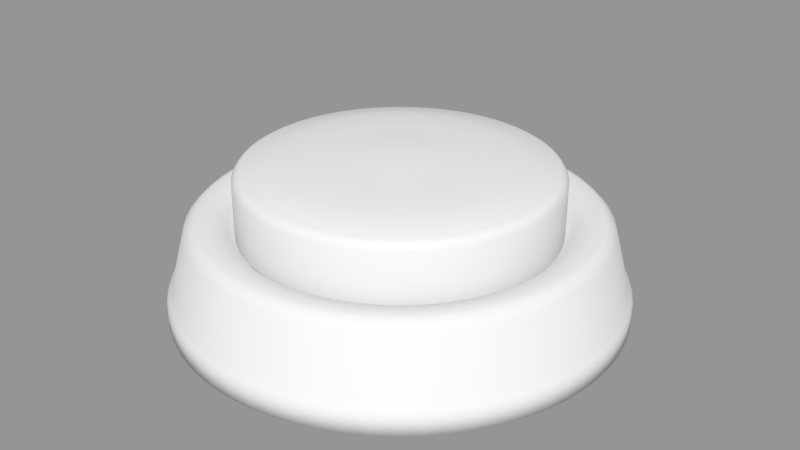 # Source: button.blend  (saved by Blender 2.78.0; exported with 4.5.12 LTS)
import bpy
from mathutils import Matrix  # noqa: F401  (used for matrix-valued properties, if any)

bpy.ops.wm.read_factory_settings(use_empty=True)
scene = bpy.context.scene
scene.name = 'Scene'

# ---- collections
col_collection_1 = bpy.data.collections.new('Collection 1'); scene.collection.children.link(col_collection_1)
col_collection_2 = bpy.data.collections.new('Collection 2'); scene.collection.children.link(col_collection_2)

# ---- meshes
me_cylinder_001 = bpy.data.meshes.new('Cylinder.001')
me_cylinder_001.from_pydata([(0.0, 0.0, -0.05), (-0.03151, 0.1584, 0.02977), (0.0, 0.235, -0.05), (-0.03352, 0.1685, 0.04131), (0.02303, 0.2339, -0.05), (-0.04988, 0.1644, 0.04131), (0.04585, 0.2305, -0.05), (-0.06575, 0.1587, 0.04131), (0.06822, 0.2249, -0.05), (-0.08099, 0.1515, 0.04131), (0.08993, 0.2171, -0.05), (-0.09546, 0.1429, 0.04131), (0.1108, 0.2073, -0.05), (-0.109, 0.1328, 0.04131), (0.1306, 0.1954, -0.05), (-0.1215, 0.1215, 0.04131), (0.1491, 0.1817, -0.05), (-0.1328, 0.109, 0.04131), (0.1662, 0.1662, -0.05), (-0.1429, 0.09545, 0.04131), (0.1817, 0.1491, -0.05), (-0.1515, 0.08099, 0.04131), (0.1954, 0.1306, -0.05), (-0.1587, 0.06575, 0.04131), (0.2073, 0.1108, -0.05), (-0.1644, 0.04988, 0.04131), (0.2171, 0.08993, -0.05), (-0.1685, 0.03352, 0.04131), (0.2249, 0.06822, -0.05), (-0.171, 0.01684, 0.04131), (0.2305, 0.04585, -0.05), (-0.1718, -6.726e-08, 0.04131), (0.2339, 0.02303, -0.05), (-0.171, -0.01684, 0.04131), (0.235, -3.829e-08, -0.05), (-0.1685, -0.03352, 0.04131), (0.2339, -0.02303, -0.05), (-0.1644, -0.04988, 0.04131), (0.2305, -0.04585, -0.05), (-0.1587, -0.06575, 0.04131), (0.2249, -0.06822, -0.05), (-0.1515, -0.08099, 0.04131), (0.2171, -0.08993, -0.05), (-0.1429, -0.09546, 0.04131), (0.2073, -0.1108, -0.05), (-0.1328, -0.109, 0.04131), (0.1954, -0.1306, -0.05), (-0.1215, -0.1215, 0.04131), (0.1817, -0.1491, -0.05), (-0.109, -0.1328, 0.04131), (0.1662, -0.1662, -0.05), (-0.09546, -0.1429, 0.04131), (0.1491, -0.1817, -0.05), (-0.08099, -0.1515, 0.04131), (0.1306, -0.1954, -0.05), (-0.06575, -0.1587, 0.04131), (0.1108, -0.2073, -0.05), (-0.04988, -0.1644, 0.04131), (0.08993, -0.2171, -0.05), (-0.03352, -0.1685, 0.04131), (0.06822, -0.2249, -0.05), (-0.01684, -0.171, 0.04131), (0.04585, -0.2305, -0.05), (-1.061e-07, -0.1718, 0.04131), (0.02303, -0.2339, -0.05), (0.01684, -0.171, 0.04131), (-1.886e-07, -0.235, -0.05), (0.03352, -0.1685, 0.04131), (-0.02303, -0.2339, -0.05), (0.04988, -0.1644, 0.04131), (-0.04585, -0.2305, -0.05), (0.06575, -0.1587, 0.04131), (-0.06822, -0.2249, -0.05), (0.08099, -0.1515, 0.04131), (-0.08993, -0.2171, -0.05), (0.09546, -0.1429, 0.04131), (-0.1108, -0.2073, -0.05), (0.109, -0.1328, 0.04131), (-0.1306, -0.1954, -0.05), (0.1215, -0.1215, 0.04131), (-0.1491, -0.1817, -0.05), (0.1328, -0.109, 0.04131), (-0.1662, -0.1662, -0.05), (0.1429, -0.09546, 0.04131), (-0.1817, -0.1491, -0.05), (0.1515, -0.08099, 0.04131), (-0.1954, -0.1306, -0.05), (0.1587, -0.06575, 0.04131), (-0.2073, -0.1108, -0.05), (0.1644, -0.04988, 0.04131), (-0.2171, -0.08993, -0.05), (0.1685, -0.03352, 0.04131), (-0.2249, -0.06822, -0.05), (0.171, -0.01684, 0.04131), (-0.2305, -0.04585, -0.05), (0.1718, -1.537e-08, 0.04131), (-0.2339, -0.02303, -0.05), (0.171, 0.01684, 0.04131), (-0.235, -1.093e-07, -0.05), (0.1685, 0.03352, 0.04131), (-0.2339, 0.02303, -0.05), (0.1644, 0.04988, 0.04131), (-0.2305, 0.04585, -0.05), (0.1587, 0.06575, 0.04131), (-0.2249, 0.06822, -0.05), (0.1515, 0.08099, 0.04131), (-0.2171, 0.08993, -0.05), (0.1429, 0.09546, 0.04131), (-0.2073, 0.1108, -0.05), (0.1328, 0.109, 0.04131), (-0.1954, 0.1306, -0.05), (0.1215, 0.1215, 0.04131), (-0.1817, 0.1491, -0.05), (0.109, 0.1328, 0.04131), (-0.1662, 0.1662, -0.05), (0.09546, 0.1429, 0.04131), (-0.1491, 0.1817, -0.05), (0.08099, 0.1515, 0.04131), (-0.1306, 0.1954, -0.05), (0.06575, 0.1587, 0.04131), (-0.1108, 0.2073, -0.05), (0.04988, 0.1644, 0.04131), (-0.08993, 0.2171, -0.05), (0.03352, 0.1685, 0.04131), (-0.06822, 0.2249, -0.05), (-0.01684, 0.171, 0.04131), (-0.04585, 0.2305, -0.05), (0.01684, 0.171, 0.04131), (-0.02303, 0.2339, -0.05), (3.186e-08, 0.1718, 0.04131), (-1.407e-08, 0.2132, 0.03952), (-1.538e-08, 0.1989, 0.05), (0.01949, 0.1979, 0.05), (0.0209, 0.2122, 0.03952), (0.0388, 0.1951, 0.05), (0.0416, 0.2091, 0.03952), (0.05773, 0.1903, 0.05), (0.0619, 0.204, 0.03952), (0.07611, 0.1837, 0.05), (0.0816, 0.197, 0.03952), (0.09375, 0.1754, 0.05), (0.1005, 0.188, 0.03952), (0.1105, 0.1654, 0.05), (0.1185, 0.1773, 0.03952), (0.1262, 0.1537, 0.05), (0.1353, 0.1648, 0.03952), (0.1406, 0.1406, 0.05), (0.1508, 0.1508, 0.03952), (0.1537, 0.1262, 0.05), (0.1648, 0.1353, 0.03952), (0.1654, 0.1105, 0.05), (0.1773, 0.1185, 0.03952), (0.1754, 0.09375, 0.05), (0.188, 0.1005, 0.03952), (0.1837, 0.07611, 0.05), (0.197, 0.0816, 0.03952), (0.1903, 0.05773, 0.05), (0.204, 0.0619, 0.03952), (0.1951, 0.0388, 0.05), (0.2091, 0.0416, 0.03952), (0.1979, 0.01949, 0.05), (0.2122, 0.0209, 0.03952), (0.1989, -3.944e-08, 0.05), (0.2132, -4.118e-08, 0.03952), (0.1979, -0.01949, 0.05), (0.2122, -0.0209, 0.03952), (0.1951, -0.0388, 0.05), (0.2091, -0.0416, 0.03952), (0.1903, -0.05773, 0.05), (0.204, -0.0619, 0.03952), (0.1837, -0.07611, 0.05), (0.197, -0.0816, 0.03952), (0.1754, -0.09375, 0.05), (0.188, -0.1005, 0.03952), (0.1654, -0.1105, 0.05), (0.1773, -0.1185, 0.03952), (0.1537, -0.1262, 0.05), (0.1648, -0.1353, 0.03952), (0.1406, -0.1406, 0.05), (0.1508, -0.1508, 0.03952), (0.1262, -0.1537, 0.05), (0.1353, -0.1648, 0.03952), (0.1105, -0.1654, 0.05), (0.1185, -0.1773, 0.03952), (0.09375, -0.1754, 0.05), (0.1005, -0.188, 0.03952), (0.07611, -0.1837, 0.05), (0.0816, -0.197, 0.03952), (0.05773, -0.1903, 0.05), (0.0619, -0.204, 0.03952), (0.0388, -0.1951, 0.05), (0.0416, -0.2091, 0.03952), (0.01949, -0.1979, 0.05), (0.0209, -0.2122, 0.03952), (-1.75e-07, -0.1989, 0.05), (-1.852e-07, -0.2132, 0.03952), (-0.01949, -0.1979, 0.05), (-0.0209, -0.2122, 0.03952), (-0.0388, -0.1951, 0.05), (-0.0416, -0.2091, 0.03952), (-0.05773, -0.1903, 0.05), (-0.0619, -0.204, 0.03952), (-0.07611, -0.1837, 0.05), (-0.0816, -0.197, 0.03952), (-0.09375, -0.1754, 0.05), (-0.1005, -0.188, 0.03952), (-0.1105, -0.1654, 0.05), (-0.1185, -0.1773, 0.03952), (-0.1262, -0.1537, 0.05), (-0.1353, -0.1648, 0.03952), (-0.1406, -0.1406, 0.05), (-0.1508, -0.1508, 0.03952), (-0.1537, -0.1262, 0.05), (-0.1648, -0.1353, 0.03952), (-0.1654, -0.1105, 0.05), (-0.1773, -0.1185, 0.03952), (-0.1754, -0.09375, 0.05), (-0.188, -0.1005, 0.03952), (-0.1837, -0.07611, 0.05), (-0.197, -0.0816, 0.03952), (-0.1903, -0.05773, 0.05), (-0.204, -0.0619, 0.03952), (-0.1951, -0.0388, 0.05), (-0.2091, -0.0416, 0.03952), (-0.1979, -0.01949, 0.05), (-0.2122, -0.0209, 0.03952), (-0.1989, -9.95e-08, 0.05), (-0.2132, -1.056e-07, 0.03952), (-0.1979, 0.01949, 0.05), (-0.2122, 0.0209, 0.03952), (-0.1951, 0.0388, 0.05), (-0.2091, 0.0416, 0.03952), (-0.1903, 0.05773, 0.05), (-0.204, 0.0619, 0.03952), (-0.1837, 0.07611, 0.05), (-0.197, 0.0816, 0.03952), (-0.1754, 0.09375, 0.05), (-0.188, 0.1005, 0.03952), (-0.1654, 0.1105, 0.05), (-0.1773, 0.1185, 0.03952), (-0.1537, 0.1262, 0.05), (-0.1648, 0.1353, 0.03952), (-0.1406, 0.1406, 0.05), (-0.1508, 0.1508, 0.03952), (-0.1262, 0.1537, 0.05), (-0.1353, 0.1648, 0.03952), (-0.1105, 0.1654, 0.05), (-0.1185, 0.1773, 0.03952), (-0.09375, 0.1754, 0.05), (-0.1005, 0.188, 0.03952), (-0.07611, 0.1837, 0.05), (-0.0816, 0.197, 0.03952), (-0.05773, 0.1903, 0.05), (-0.0619, 0.204, 0.03952), (-0.0388, 0.1951, 0.05), (-0.0416, 0.2091, 0.03952), (-0.01949, 0.1979, 0.05), (-0.0209, 0.2122, 0.03952), (-0.04689, 0.1546, 0.02977), (-0.06181, 0.1492, 0.02977), (-0.07614, 0.1424, 0.02977), (-0.08974, 0.1343, 0.02977), (-0.1025, 0.1249, 0.02977), (-0.1142, 0.1142, 0.02977), (-0.1249, 0.1025, 0.02977), (-0.1343, 0.08973, 0.02977), (-0.1424, 0.07614, 0.02977), (-0.1492, 0.06181, 0.02977), (-0.1546, 0.04689, 0.02977), (-0.1584, 0.03151, 0.02977), (-0.1607, 0.01583, 0.02977), (-0.1615, -6.536e-08, 0.02977), (-0.1607, -0.01583, 0.02977), (-0.1584, -0.03151, 0.02977), (-0.1546, -0.04689, 0.02977), (-0.1492, -0.06181, 0.02977), (-0.1424, -0.07614, 0.02977), (-0.1343, -0.08973, 0.02977), (-0.1249, -0.1025, 0.02977), (-0.1142, -0.1142, 0.02977), (-0.1025, -0.1249, 0.02977), (-0.08973, -0.1343, 0.02977), (-0.07614, -0.1424, 0.02977), (-0.06181, -0.1492, 0.02977), (-0.04689, -0.1546, 0.02977), (-0.03151, -0.1584, 0.02977), (-0.01583, -0.1607, 0.02977), (-1.04e-07, -0.1615, 0.02977), (0.01583, -0.1607, 0.02977), (0.03151, -0.1584, 0.02977), (0.04689, -0.1546, 0.02977), (0.06181, -0.1492, 0.02977), (0.07614, -0.1424, 0.02977), (0.08973, -0.1343, 0.02977), (0.1025, -0.1249, 0.02977), (0.1142, -0.1142, 0.02977), (0.1249, -0.1025, 0.02977), (0.1343, -0.08973, 0.02977), (0.1424, -0.07614, 0.02977), (0.1492, -0.06181, 0.02977), (0.1546, -0.04689, 0.02977), (0.1584, -0.03151, 0.02977), (0.1607, -0.01583, 0.02977), (0.1615, -1.659e-08, 0.02977), (0.1607, 0.01583, 0.02977), (0.1584, 0.03151, 0.02977), (0.1546, 0.04689, 0.02977), (0.1492, 0.06181, 0.02977), (0.1424, 0.07614, 0.02977), (0.1343, 0.08973, 0.02977), (0.1249, 0.1025, 0.02977), (0.1142, 0.1142, 0.02977), (0.1025, 0.1249, 0.02977), (0.08973, 0.1343, 0.02977), (0.07614, 0.1424, 0.02977), (0.06181, 0.1492, 0.02977), (0.04689, 0.1546, 0.02977), (0.03151, 0.1584, 0.02977), (-0.01583, 0.1607, 0.02977), (0.01583, 0.1607, 0.02977), (2.562e-08, 0.1615, 0.02977), (0.02027, 0.2058, 0.04597), (-1.335e-08, 0.2068, 0.04597), (0.04035, 0.2028, 0.04597), (0.06004, 0.1979, 0.04597), (0.07915, 0.1911, 0.04597), (0.09749, 0.1824, 0.04597), (0.1149, 0.172, 0.04597), (0.1312, 0.1599, 0.04597), (0.1462, 0.1462, 0.04597), (0.1599, 0.1312, 0.04597), (0.172, 0.1149, 0.04597), (0.1824, 0.09749, 0.04597), (0.1911, 0.07915, 0.04597), (0.1979, 0.06004, 0.04597), (0.2028, 0.04035, 0.04597), (0.2058, 0.02027, 0.04597), (0.2068, -3.997e-08, 0.04597), (0.2058, -0.02027, 0.04597), (0.2028, -0.04035, 0.04597), (0.1979, -0.06004, 0.04597), (0.1911, -0.07915, 0.04597), (0.1824, -0.0975, 0.04597), (0.172, -0.1149, 0.04597), (0.1599, -0.1312, 0.04597), (0.1462, -0.1462, 0.04597), (0.1312, -0.1599, 0.04597), (0.1149, -0.172, 0.04597), (0.09749, -0.1824, 0.04597), (0.07915, -0.1911, 0.04597), (0.06004, -0.1979, 0.04597), (0.04035, -0.2028, 0.04597), (0.02027, -0.2058, 0.04597), (-1.794e-07, -0.2068, 0.04597), (-0.02027, -0.2058, 0.04597), (-0.04035, -0.2028, 0.04597), (-0.06004, -0.1979, 0.04597), (-0.07915, -0.1911, 0.04597), (-0.0975, -0.1824, 0.04597), (-0.1149, -0.172, 0.04597), (-0.1312, -0.1599, 0.04597), (-0.1462, -0.1462, 0.04597), (-0.1599, -0.1312, 0.04597), (-0.172, -0.1149, 0.04597), (-0.1824, -0.09749, 0.04597), (-0.1911, -0.07915, 0.04597), (-0.1979, -0.06004, 0.04597), (-0.2028, -0.04035, 0.04597), (-0.2058, -0.02027, 0.04597), (-0.2068, -1.024e-07, 0.04597), (-0.2058, 0.02027, 0.04597), (-0.2028, 0.04035, 0.04597), (-0.1979, 0.06004, 0.04597), (-0.1911, 0.07915, 0.04597), (-0.1824, 0.09749, 0.04597), (-0.172, 0.1149, 0.04597), (-0.1599, 0.1312, 0.04597), (-0.1462, 0.1462, 0.04597), (-0.1312, 0.1599, 0.04597), (-0.1149, 0.172, 0.04597), (-0.0975, 0.1824, 0.04597), (-0.07915, 0.1911, 0.04597), (-0.06004, 0.1979, 0.04597), (-0.04035, 0.2028, 0.04597), (-0.02027, 0.2058, 0.04597), (-3.627e-09, 0.229, -0.02083), (0.02244, 0.2279, -0.02083), (-0.02244, 0.2279, -0.02083), (0.04467, 0.2246, -0.02083), (0.06647, 0.2191, -0.02083), (0.08763, 0.2116, -0.02083), (0.1079, 0.2019, -0.02083), (0.1272, 0.1904, -0.02083), (0.1453, 0.177, -0.02083), (0.1619, 0.1619, -0.02083), (0.177, 0.1453, -0.02083), (0.1904, 0.1272, -0.02083), (0.2019, 0.1079, -0.02083), (0.2116, 0.08763, -0.02083), (0.2191, 0.06647, -0.02083), (0.2246, 0.04467, -0.02083), (0.2279, 0.02244, -0.02083), (0.229, -3.885e-08, -0.02083), (0.2279, -0.02244, -0.02083), (0.2246, -0.04467, -0.02083), (0.2191, -0.06647, -0.02083), (0.2116, -0.08763, -0.02083), (0.2019, -0.1079, -0.02083), (0.1904, -0.1272, -0.02083), (0.177, -0.1453, -0.02083), (0.1619, -0.1619, -0.02083), (0.1453, -0.177, -0.02083), (0.1272, -0.1904, -0.02083), (0.1079, -0.2019, -0.02083), (0.08763, -0.2116, -0.02083), (0.06647, -0.2191, -0.02083), (0.04467, -0.2246, -0.02083), (0.02244, -0.2279, -0.02083), (-1.874e-07, -0.229, -0.02083), (-0.02244, -0.2279, -0.02083), (-0.04467, -0.2246, -0.02083), (-0.06647, -0.2191, -0.02083), (-0.08763, -0.2116, -0.02083), (-0.1079, -0.2019, -0.02083), (-0.1272, -0.1904, -0.02083), (-0.1453, -0.177, -0.02083), (-0.1619, -0.1619, -0.02083), (-0.177, -0.1453, -0.02083), (-0.1904, -0.1272, -0.02083), (-0.2019, -0.1079, -0.02083), (-0.2116, -0.08763, -0.02083), (-0.2191, -0.06647, -0.02083), (-0.2246, -0.04467, -0.02083), (-0.2279, -0.02244, -0.02083), (-0.229, -1.08e-07, -0.02083), (-0.2279, 0.02244, -0.02083), (-0.2246, 0.04467, -0.02083), (-0.2191, 0.06647, -0.02083), (-0.2116, 0.08763, -0.02083), (-0.2019, 0.1079, -0.02083), (-0.1904, 0.1272, -0.02083), (-0.177, 0.1453, -0.02083), (-0.1619, 0.1619, -0.02083), (-0.1453, 0.177, -0.02083), (-0.1272, 0.1904, -0.02083), (-0.1079, 0.2019, -0.02083), (-0.08763, 0.2116, -0.02083), (-0.06647, 0.2191, -0.02083), (-0.04467, 0.2246, -0.02083), (-1.266e-09, 0.2329, -0.02604), (0.0, 0.235, -0.03234), (0.02303, 0.2339, -0.03234), (0.02283, 0.2318, -0.02604), (0.04585, 0.2305, -0.03234), (0.04544, 0.2284, -0.02604), (0.06822, 0.2249, -0.03234), (0.06761, 0.2229, -0.02604), (0.08993, 0.2171, -0.03234), (0.08913, 0.2152, -0.02604), (0.1108, 0.2073, -0.03234), (0.1098, 0.2054, -0.02604), (0.1306, 0.1954, -0.03234), (0.1294, 0.1936, -0.02604), (0.1491, 0.1817, -0.03234), (0.1477, 0.18, -0.02604), (0.1662, 0.1662, -0.03234), (0.1647, 0.1647, -0.02604), (0.1817, 0.1491, -0.03234), (0.18, 0.1477, -0.02604), (0.1954, 0.1306, -0.03234), (0.1936, 0.1294, -0.02604), (0.2073, 0.1108, -0.03234), (0.2054, 0.1098, -0.02604), (0.2171, 0.08993, -0.03234), (0.2152, 0.08913, -0.02604), (0.2249, 0.06822, -0.03234), (0.2229, 0.06761, -0.02604), (0.2305, 0.04585, -0.03234), (0.2284, 0.04544, -0.02604), (0.2339, 0.02303, -0.03234), (0.2318, 0.02283, -0.02604), (0.235, -3.829e-08, -0.03234), (0.2329, -3.848e-08, -0.02604), (0.2339, -0.02303, -0.03234), (0.2318, -0.02283, -0.02604), (0.2305, -0.04585, -0.03234), (0.2284, -0.04544, -0.02604), (0.2249, -0.06822, -0.03234), (0.2229, -0.06761, -0.02604), (0.2171, -0.08993, -0.03234), (0.2152, -0.08913, -0.02604), (0.2073, -0.1108, -0.03234), (0.2054, -0.1098, -0.02604), (0.1954, -0.1306, -0.03234), (0.1936, -0.1294, -0.02604), (0.1817, -0.1491, -0.03234), (0.18, -0.1477, -0.02604), (0.1662, -0.1662, -0.03234), (0.1647, -0.1647, -0.02604), (0.1491, -0.1817, -0.03234), (0.1477, -0.18, -0.02604), (0.1306, -0.1954, -0.03234), (0.1294, -0.1936, -0.02604), (0.1108, -0.2073, -0.03234), (0.1098, -0.2054, -0.02604), (0.08993, -0.2171, -0.03234), (0.08913, -0.2152, -0.02604), (0.06822, -0.2249, -0.03234), (0.06761, -0.2229, -0.02604), (0.04585, -0.2305, -0.03234), (0.04544, -0.2284, -0.02604), (0.02303, -0.2339, -0.03234), (0.02283, -0.2318, -0.02604), (-1.886e-07, -0.235, -0.03234), (-1.882e-07, -0.2329, -0.02604), (-0.02303, -0.2339, -0.03234), (-0.02283, -0.2318, -0.02604), (-0.04585, -0.2305, -0.03234), (-0.04544, -0.2284, -0.02604), (-0.06822, -0.2249, -0.03234), (-0.06761, -0.2229, -0.02604), (-0.08993, -0.2171, -0.03234), (-0.08913, -0.2152, -0.02604), (-0.1108, -0.2073, -0.03234), (-0.1098, -0.2054, -0.02604), (-0.1306, -0.1954, -0.03234), (-0.1294, -0.1936, -0.02604), (-0.1491, -0.1817, -0.03234), (-0.1477, -0.18, -0.02604), (-0.1662, -0.1662, -0.03234), (-0.1647, -0.1647, -0.02604), (-0.1817, -0.1491, -0.03234), (-0.18, -0.1477, -0.02604), (-0.1954, -0.1306, -0.03234), (-0.1936, -0.1294, -0.02604), (-0.2073, -0.1108, -0.03234), (-0.2054, -0.1098, -0.02604), (-0.2171, -0.08993, -0.03234), (-0.2152, -0.08913, -0.02604), (-0.2249, -0.06822, -0.03234), (-0.2229, -0.06761, -0.02604), (-0.2305, -0.04585, -0.03234), (-0.2284, -0.04544, -0.02604), (-0.2339, -0.02303, -0.03234), (-0.2318, -0.02283, -0.02604), (-0.235, -1.093e-07, -0.03234), (-0.2329, -1.088e-07, -0.02604), (-0.2339, 0.02303, -0.03234), (-0.2318, 0.02283, -0.02604), (-0.2305, 0.04585, -0.03234), (-0.2284, 0.04544, -0.02604), (-0.2249, 0.06822, -0.03234), (-0.2229, 0.06761, -0.02604), (-0.2171, 0.08993, -0.03234), (-0.2152, 0.08913, -0.02604), (-0.2073, 0.1108, -0.03234), (-0.2054, 0.1098, -0.02604), (-0.1954, 0.1306, -0.03234), (-0.1936, 0.1294, -0.02604), (-0.1817, 0.1491, -0.03234), (-0.18, 0.1477, -0.02604), (-0.1662, 0.1662, -0.03234), (-0.1647, 0.1647, -0.02604), (-0.1491, 0.1817, -0.03234), (-0.1477, 0.18, -0.02604), (-0.1306, 0.1954, -0.03234), (-0.1294, 0.1936, -0.02604), (-0.1108, 0.2073, -0.03234), (-0.1098, 0.2054, -0.02604), (-0.08993, 0.2171, -0.03234), (-0.08913, 0.2152, -0.02604), (-0.06822, 0.2249, -0.03234), (-0.06761, 0.2229, -0.02604), (-0.04585, 0.2305, -0.03234), (-0.04544, 0.2284, -0.02604), (-0.02303, 0.2339, -0.03234), (-0.02283, 0.2318, -0.02604)], [], [(0, 2, 4), (385, 130, 133, 386), (387, 257, 130, 385), (0, 4, 6), (386, 133, 135, 388), (121, 136, 134, 123), (0, 6, 8), (388, 135, 137, 389), (119, 138, 136, 121), (0, 8, 10), (389, 137, 139, 390), (117, 140, 138, 119), (0, 10, 12), (390, 139, 141, 391), (115, 142, 140, 117), (0, 12, 14), (391, 141, 143, 392), (113, 144, 142, 115), (0, 14, 16), (392, 143, 145, 393), (111, 146, 144, 113), (0, 16, 18), (393, 145, 147, 394), (109, 148, 146, 111), (0, 18, 20), (394, 147, 149, 395), (107, 150, 148, 109), (0, 20, 22), (395, 149, 151, 396), (105, 152, 150, 107), (0, 22, 24), (396, 151, 153, 397), (103, 154, 152, 105), (0, 24, 26), (397, 153, 155, 398), (101, 156, 154, 103), (0, 26, 28), (398, 155, 157, 399), (99, 158, 156, 101), (0, 28, 30), (399, 157, 159, 400), (97, 160, 158, 99), (0, 30, 32), (400, 159, 161, 401), (95, 162, 160, 97), (0, 32, 34), (401, 161, 163, 402), (93, 164, 162, 95), (0, 34, 36), (402, 163, 165, 403), (91, 166, 164, 93), (0, 36, 38), (403, 165, 167, 404), (89, 168, 166, 91), (0, 38, 40), (404, 167, 169, 405), (87, 170, 168, 89), (0, 40, 42), (405, 169, 171, 406), (85, 172, 170, 87), (0, 42, 44), (406, 171, 173, 407), (83, 174, 172, 85), (0, 44, 46), (407, 173, 175, 408), (81, 176, 174, 83), (0, 46, 48), (408, 175, 177, 409), (79, 178, 176, 81), (0, 48, 50), (409, 177, 179, 410), (77, 180, 178, 79), (0, 50, 52), (410, 179, 181, 411), (75, 182, 180, 77), (0, 52, 54), (411, 181, 183, 412), (73, 184, 182, 75), (0, 54, 56), (412, 183, 185, 413), (71, 186, 184, 73), (0, 56, 58), (413, 185, 187, 414), (69, 188, 186, 71), (0, 58, 60), (414, 187, 189, 415), (67, 190, 188, 69), (0, 60, 62), (415, 189, 191, 416), (65, 192, 190, 67), (0, 62, 64), (416, 191, 193, 417), (63, 194, 192, 65), (0, 64, 66), (417, 193, 195, 418), (61, 196, 194, 63), (0, 66, 68), (418, 195, 197, 419), (59, 198, 196, 61), (0, 68, 70), (419, 197, 199, 420), (57, 200, 198, 59), (0, 70, 72), (420, 199, 201, 421), (55, 202, 200, 57), (0, 72, 74), (421, 201, 203, 422), (53, 204, 202, 55), (0, 74, 76), (422, 203, 205, 423), (51, 206, 204, 53), (0, 76, 78), (423, 205, 207, 424), (49, 208, 206, 51), (0, 78, 80), (424, 207, 209, 425), (47, 210, 208, 49), (0, 80, 82), (425, 209, 211, 426), (45, 212, 210, 47), (0, 82, 84), (426, 211, 213, 427), (43, 214, 212, 45), (0, 84, 86), (427, 213, 215, 428), (41, 216, 214, 43), (0, 86, 88), (428, 215, 217, 429), (39, 218, 216, 41), (0, 88, 90), (429, 217, 219, 430), (37, 220, 218, 39), (0, 90, 92), (430, 219, 221, 431), (35, 222, 220, 37), (0, 92, 94), (431, 221, 223, 432), (33, 224, 222, 35), (0, 94, 96), (432, 223, 225, 433), (31, 226, 224, 33), (0, 96, 98), (433, 225, 227, 434), (29, 228, 226, 31), (0, 98, 100), (434, 227, 229, 435), (27, 230, 228, 29), (0, 100, 102), (435, 229, 231, 436), (25, 232, 230, 27), (0, 102, 104), (436, 231, 233, 437), (23, 234, 232, 25), (0, 104, 106), (437, 233, 235, 438), (21, 236, 234, 23), (0, 106, 108), (438, 235, 237, 439), (19, 238, 236, 21), (0, 108, 110), (439, 237, 239, 440), (17, 240, 238, 19), (0, 110, 112), (440, 239, 241, 441), (15, 242, 240, 17), (0, 112, 114), (441, 241, 243, 442), (13, 244, 242, 15), (0, 114, 116), (442, 243, 245, 443), (11, 246, 244, 13), (0, 116, 118), (443, 245, 247, 444), (9, 248, 246, 11), (0, 118, 120), (444, 247, 249, 445), (7, 250, 248, 9), (0, 120, 122), (445, 249, 251, 446), (5, 252, 250, 7), (0, 122, 124), (446, 251, 253, 447), (3, 254, 252, 5), (0, 124, 126), (447, 253, 255, 448), (125, 256, 254, 3), (0, 126, 128), (448, 255, 257, 387), (51, 53, 282, 281), (0, 128, 2), (123, 134, 132, 127), (129, 131, 256, 125), (576, 387, 385, 449), (574, 448, 387, 576), (572, 447, 448, 574), (570, 446, 447, 572), (568, 445, 446, 570), (566, 444, 445, 568), (564, 443, 444, 566), (562, 442, 443, 564), (560, 441, 442, 562), (558, 440, 441, 560), (556, 439, 440, 558), (554, 438, 439, 556), (552, 437, 438, 554), (550, 436, 437, 552), (548, 435, 436, 550), (546, 434, 435, 548), (544, 433, 434, 546), (542, 432, 433, 544), (540, 431, 432, 542), (538, 430, 431, 540), (536, 429, 430, 538), (534, 428, 429, 536), (532, 427, 428, 534), (530, 426, 427, 532), (528, 425, 426, 530), (526, 424, 425, 528), (524, 423, 424, 526), (522, 422, 423, 524), (520, 421, 422, 522), (518, 420, 421, 520), (516, 419, 420, 518), (514, 418, 419, 516), (512, 417, 418, 514), (510, 416, 417, 512), (508, 415, 416, 510), (506, 414, 415, 508), (504, 413, 414, 506), (502, 412, 413, 504), (500, 411, 412, 502), (498, 410, 411, 500), (496, 409, 410, 498), (494, 408, 409, 496), (492, 407, 408, 494), (490, 406, 407, 492), (488, 405, 406, 490), (486, 404, 405, 488), (484, 403, 404, 486), (482, 402, 403, 484), (480, 401, 402, 482), (478, 400, 401, 480), (476, 399, 400, 478), (474, 398, 399, 476), (472, 397, 398, 474), (470, 396, 397, 472), (468, 395, 396, 470), (466, 394, 395, 468), (464, 393, 394, 466), (462, 392, 393, 464), (460, 391, 392, 462), (458, 390, 391, 460), (456, 389, 390, 458), (454, 388, 389, 456), (452, 386, 388, 454), (449, 385, 386, 452), (321, 322, 131, 132), (323, 321, 132, 134), (324, 323, 134, 136), (325, 324, 136, 138), (326, 325, 138, 140), (327, 326, 140, 142), (328, 327, 142, 144), (329, 328, 144, 146), (330, 329, 146, 148), (331, 330, 148, 150), (332, 331, 150, 152), (333, 332, 152, 154), (334, 333, 154, 156), (335, 334, 156, 158), (336, 335, 158, 160), (337, 336, 160, 162), (338, 337, 162, 164), (339, 338, 164, 166), (340, 339, 166, 168), (341, 340, 168, 170), (342, 341, 170, 172), (343, 342, 172, 174), (344, 343, 174, 176), (345, 344, 176, 178), (346, 345, 178, 180), (347, 346, 180, 182), (348, 347, 182, 184), (349, 348, 184, 186), (350, 349, 186, 188), (351, 350, 188, 190), (352, 351, 190, 192), (353, 352, 192, 194), (354, 353, 194, 196), (355, 354, 196, 198), (356, 355, 198, 200), (357, 356, 200, 202), (358, 357, 202, 204), (359, 358, 204, 206), (360, 359, 206, 208), (361, 360, 208, 210), (362, 361, 210, 212), (363, 362, 212, 214), (364, 363, 214, 216), (365, 364, 216, 218), (366, 365, 218, 220), (367, 366, 220, 222), (368, 367, 222, 224), (369, 368, 224, 226), (370, 369, 226, 228), (371, 370, 228, 230), (372, 371, 230, 232), (373, 372, 232, 234), (374, 373, 234, 236), (375, 374, 236, 238), (376, 375, 238, 240), (377, 376, 240, 242), (378, 377, 242, 244), (379, 378, 244, 246), (380, 379, 246, 248), (381, 380, 248, 250), (382, 381, 250, 252), (383, 382, 252, 254), (384, 383, 254, 256), (322, 384, 256, 131), (127, 132, 131, 129), (113, 115, 313, 312), (109, 111, 311, 310), (57, 59, 285, 284), (45, 47, 279, 278), (316, 317, 319, 320, 318, 1, 258, 259, 260, 261, 262, 263, 264, 265, 266, 267, 268, 269, 270, 271, 272, 273, 274, 275, 276, 277, 278, 279, 280, 281, 282, 283, 284, 285, 286, 287, 288, 289, 290, 291, 292, 293, 294, 295, 296, 297, 298, 299, 300, 301, 302, 303, 304, 305, 306, 307, 308, 309, 310, 311, 312, 313, 314, 315), (17, 19, 265, 264), (43, 45, 278, 277), (39, 41, 276, 275), (47, 49, 280, 279), (73, 75, 293, 292), (33, 35, 273, 272), (77, 79, 295, 294), (103, 105, 308, 307), (27, 29, 270, 269), (107, 109, 310, 309), (21, 23, 267, 266), (7, 9, 260, 259), (15, 17, 264, 263), (11, 13, 262, 261), (37, 39, 275, 274), (9, 11, 261, 260), (41, 43, 277, 276), (67, 69, 290, 289), (3, 5, 258, 1), (71, 73, 292, 291), (97, 99, 305, 304), (129, 125, 318, 320), (101, 103, 307, 306), (125, 3, 1, 318), (5, 7, 259, 258), (31, 33, 272, 271), (35, 37, 274, 273), (61, 63, 287, 286), (65, 67, 289, 288), (91, 93, 302, 301), (95, 97, 304, 303), (121, 123, 317, 316), (127, 129, 320, 319), (117, 119, 315, 314), (111, 113, 312, 311), (123, 127, 319, 317), (25, 27, 269, 268), (105, 107, 309, 308), (29, 31, 271, 270), (55, 57, 284, 283), (99, 101, 306, 305), (59, 61, 286, 285), (85, 87, 299, 298), (93, 95, 303, 302), (89, 91, 301, 300), (115, 117, 314, 313), (87, 89, 300, 299), (119, 121, 316, 315), (81, 83, 297, 296), (19, 21, 266, 265), (75, 77, 294, 293), (23, 25, 268, 267), (49, 51, 281, 280), (69, 71, 291, 290), (53, 55, 283, 282), (79, 81, 296, 295), (63, 65, 288, 287), (83, 85, 298, 297), (13, 15, 263, 262), (130, 257, 384, 322), (257, 255, 383, 384), (255, 253, 382, 383), (253, 251, 381, 382), (251, 249, 380, 381), (249, 247, 379, 380), (247, 245, 378, 379), (245, 243, 377, 378), (243, 241, 376, 377), (241, 239, 375, 376), (239, 237, 374, 375), (237, 235, 373, 374), (235, 233, 372, 373), (233, 231, 371, 372), (231, 229, 370, 371), (229, 227, 369, 370), (227, 225, 368, 369), (225, 223, 367, 368), (223, 221, 366, 367), (221, 219, 365, 366), (219, 217, 364, 365), (217, 215, 363, 364), (215, 213, 362, 363), (213, 211, 361, 362), (211, 209, 360, 361), (209, 207, 359, 360), (207, 205, 358, 359), (205, 203, 357, 358), (203, 201, 356, 357), (201, 199, 355, 356), (199, 197, 354, 355), (197, 195, 353, 354), (195, 193, 352, 353), (193, 191, 351, 352), (191, 189, 350, 351), (189, 187, 349, 350), (187, 185, 348, 349), (185, 183, 347, 348), (183, 181, 346, 347), (181, 179, 345, 346), (179, 177, 344, 345), (177, 175, 343, 344), (175, 173, 342, 343), (173, 171, 341, 342), (171, 169, 340, 341), (169, 167, 339, 340), (167, 165, 338, 339), (165, 163, 337, 338), (163, 161, 336, 337), (161, 159, 335, 336), (159, 157, 334, 335), (157, 155, 333, 334), (155, 153, 332, 333), (153, 151, 331, 332), (151, 149, 330, 331), (149, 147, 329, 330), (147, 145, 328, 329), (145, 143, 327, 328), (143, 141, 326, 327), (141, 139, 325, 326), (139, 137, 324, 325), (137, 135, 323, 324), (135, 133, 321, 323), (133, 130, 322, 321), (126, 573, 575, 128), (124, 571, 573, 126), (122, 569, 571, 124), (120, 567, 569, 122), (118, 565, 567, 120), (116, 563, 565, 118), (114, 561, 563, 116), (112, 559, 561, 114), (110, 557, 559, 112), (108, 555, 557, 110), (106, 553, 555, 108), (104, 551, 553, 106), (102, 549, 551, 104), (100, 547, 549, 102), (98, 545, 547, 100), (96, 543, 545, 98), (94, 541, 543, 96), (92, 539, 541, 94), (90, 537, 539, 92), (88, 535, 537, 90), (86, 533, 535, 88), (84, 531, 533, 86), (82, 529, 531, 84), (80, 527, 529, 82), (78, 525, 527, 80), (76, 523, 525, 78), (74, 521, 523, 76), (72, 519, 521, 74), (70, 517, 519, 72), (68, 515, 517, 70), (66, 513, 515, 68), (64, 511, 513, 66), (62, 509, 511, 64), (60, 507, 509, 62), (58, 505, 507, 60), (56, 503, 505, 58), (54, 501, 503, 56), (52, 499, 501, 54), (50, 497, 499, 52), (48, 495, 497, 50), (46, 493, 495, 48), (44, 491, 493, 46), (42, 489, 491, 44), (40, 487, 489, 42), (38, 485, 487, 40), (36, 483, 485, 38), (34, 481, 483, 36), (32, 479, 481, 34), (30, 477, 479, 32), (28, 475, 477, 30), (26, 473, 475, 28), (24, 471, 473, 26), (22, 469, 471, 24), (20, 467, 469, 22), (18, 465, 467, 20), (16, 463, 465, 18), (14, 461, 463, 16), (12, 459, 461, 14), (10, 457, 459, 12), (8, 455, 457, 10), (6, 453, 455, 8), (2, 450, 451, 4), (4, 451, 453, 6), (576, 449, 450, 575), (574, 576, 575, 573), (572, 574, 573, 571), (570, 572, 571, 569), (568, 570, 569, 567), (566, 568, 567, 565), (564, 566, 565, 563), (562, 564, 563, 561), (560, 562, 561, 559), (558, 560, 559, 557), (556, 558, 557, 555), (554, 556, 555, 553), (552, 554, 553, 551), (550, 552, 551, 549), (548, 550, 549, 547), (546, 548, 547, 545), (544, 546, 545, 543), (542, 544, 543, 541), (540, 542, 541, 539), (538, 540, 539, 537), (536, 538, 537, 535), (534, 536, 535, 533), (532, 534, 533, 531), (530, 532, 531, 529), (528, 530, 529, 527), (526, 528, 527, 525), (524, 526, 525, 523), (522, 524, 523, 521), (520, 522, 521, 519), (518, 520, 519, 517), (516, 518, 517, 515), (514, 516, 515, 513), (512, 514, 513, 511), (510, 512, 511, 509), (508, 510, 509, 507), (506, 508, 507, 505), (504, 506, 505, 503), (502, 504, 503, 501), (500, 502, 501, 499), (498, 500, 499, 497), (496, 498, 497, 495), (494, 496, 495, 493), (492, 494, 493, 491), (490, 492, 491, 489), (488, 490, 489, 487), (486, 488, 487, 485), (484, 486, 485, 483), (482, 484, 483, 481), (480, 482, 481, 479), (478, 480, 479, 477), (476, 478, 477, 475), (474, 476, 475, 473), (472, 474, 473, 471), (470, 472, 471, 469), (468, 470, 469, 467), (466, 468, 467, 465), (464, 466, 465, 463), (462, 464, 463, 461), (460, 462, 461, 459), (458, 460, 459, 457), (456, 458, 457, 455), (454, 456, 455, 453), (452, 454, 453, 451), (449, 452, 451, 450), (128, 575, 450, 2)])
me_cylinder_001.polygons.foreach_set('use_smooth', [True] * 577)
me_cylinder_001.use_remesh_preserve_volume = False
me_cylinder_001.use_remesh_preserve_attributes = False
me_cylinder_001.use_mirror_vertex_groups = False
me_cylinder_001.update()
me_cylinder_002 = bpy.data.meshes.new('Cylinder.002')
me_cylinder_002.from_pydata([(-7.648e-09, -2.81e-09, -0.04681), (-7.648e-09, -2.81e-09, 0.06177), (-7.648e-09, 0.1638, -0.04681), (-0.01521, 0.07645, 0.05684), (0.01606, 0.163, -0.04681), (-0.02263, 0.0746, 0.05684), (0.03196, 0.1607, -0.04681), (-0.02983, 0.07202, 0.05684), (0.04756, 0.1568, -0.04681), (-0.03675, 0.06875, 0.05684), (0.06269, 0.1514, -0.04681), (-0.04331, 0.06481, 0.05684), (0.07723, 0.1445, -0.04681), (-0.04945, 0.06026, 0.05684), (0.09102, 0.1362, -0.04681), (-0.05512, 0.05512, 0.05684), (0.1039, 0.1266, -0.04681), (-0.06026, 0.04945, 0.05684), (0.1158, 0.1158, -0.04681), (-0.06481, 0.04331, 0.05684), (0.1266, 0.1039, -0.04681), (-0.06875, 0.03675, 0.05684), (0.1362, 0.09102, -0.04681), (-0.07202, 0.02983, 0.05684), (0.1445, 0.07723, -0.04681), (-0.0746, 0.02263, 0.05684), (0.1514, 0.06269, -0.04681), (-0.07645, 0.01521, 0.05684), (0.1568, 0.04756, -0.04681), (-0.07758, 0.007641, 0.05684), (0.1607, 0.03196, -0.04681), (-0.07795, -3.905e-08, 0.05684), (0.163, 0.01606, -0.04681), (-0.07758, -0.007641, 0.05684), (0.1638, -2.95e-08, -0.04681), (-0.07645, -0.01521, 0.05684), (0.163, -0.01606, -0.04681), (-0.0746, -0.02263, 0.05684), (0.1607, -0.03196, -0.04681), (-0.07202, -0.02983, 0.05684), (0.1568, -0.04756, -0.04681), (-0.06875, -0.03675, 0.05684), (0.1514, -0.06269, -0.04681), (-0.06481, -0.04331, 0.05684), (0.1445, -0.07723, -0.04681), (-0.06026, -0.04945, 0.05684), (0.1362, -0.09102, -0.04681), (-0.05512, -0.05512, 0.05684), (0.1266, -0.1039, -0.04681), (-0.04945, -0.06026, 0.05684), (0.1158, -0.1158, -0.04681), (-0.04331, -0.06481, 0.05684), (0.1039, -0.1266, -0.04681), (-0.03675, -0.06875, 0.05684), (0.09102, -0.1362, -0.04681), (-0.02983, -0.07202, 0.05684), (0.07723, -0.1445, -0.04681), (-0.02263, -0.0746, 0.05684), (0.06269, -0.1514, -0.04681), (-0.01521, -0.07645, 0.05684), (0.04756, -0.1568, -0.04681), (-0.007641, -0.07758, 0.05684), (0.03196, -0.1607, -0.04681), (-7.022e-08, -0.07795, 0.05684), (0.01606, -0.163, -0.04681), (0.007641, -0.07758, 0.05684), (-1.391e-07, -0.1638, -0.04681), (0.01521, -0.07645, 0.05684), (-0.01606, -0.163, -0.04681), (0.02263, -0.0746, 0.05684), (-0.03196, -0.1607, -0.04681), (0.02983, -0.07202, 0.05684), (-0.04756, -0.1568, -0.04681), (0.03675, -0.06875, 0.05684), (-0.06269, -0.1514, -0.04681), (0.04331, -0.06481, 0.05684), (-0.07723, -0.1445, -0.04681), (0.04945, -0.06026, 0.05684), (-0.09102, -0.1362, -0.04681), (0.05512, -0.05512, 0.05684), (-0.1039, -0.1266, -0.04681), (0.06026, -0.04945, 0.05684), (-0.1158, -0.1158, -0.04681), (0.06481, -0.04331, 0.05684), (-0.1266, -0.1039, -0.04681), (0.06875, -0.03675, 0.05684), (-0.1362, -0.09102, -0.04681), (0.07202, -0.02983, 0.05684), (-0.1445, -0.07723, -0.04681), (0.0746, -0.02263, 0.05684), (-0.1514, -0.06269, -0.04681), (0.07645, -0.01521, 0.05684), (-0.1568, -0.04756, -0.04681), (0.07758, -0.007641, 0.05684), (-0.1607, -0.03196, -0.04681), (0.07795, -1.551e-08, 0.05684), (-0.163, -0.01606, -0.04681), (0.07758, 0.007641, 0.05684), (-0.1638, -7.898e-08, -0.04681), (0.07645, 0.01521, 0.05684), (-0.163, 0.01606, -0.04681), (0.0746, 0.02263, 0.05684), (-0.1607, 0.03196, -0.04681), (0.07202, 0.02983, 0.05684), (-0.1568, 0.04756, -0.04681), (0.06875, 0.03675, 0.05684), (-0.1514, 0.06269, -0.04681), (0.06481, 0.04331, 0.05684), (-0.1445, 0.07723, -0.04681), (0.06026, 0.04945, 0.05684), (-0.1362, 0.09102, -0.04681), (0.05512, 0.05512, 0.05684), (-0.1266, 0.1039, -0.04681), (0.04945, 0.06026, 0.05684), (-0.1158, 0.1158, -0.04681), (0.04331, 0.06481, 0.05684), (-0.1039, 0.1266, -0.04681), (0.03675, 0.06875, 0.05684), (-0.09102, 0.1362, -0.04681), (0.02983, 0.07202, 0.05684), (-0.07723, 0.1445, -0.04681), (0.02263, 0.0746, 0.05684), (-0.06269, 0.1514, -0.04681), (0.01521, 0.07645, 0.05684), (-0.04756, 0.1568, -0.04681), (-0.007641, 0.07758, 0.05684), (-0.03196, 0.1607, -0.04681), (0.007641, 0.07758, 0.05684), (-0.01606, 0.163, -0.04681), (-7.648e-09, 0.07795, 0.05684), (-7.648e-09, 0.1638, 0.03889), (-7.648e-09, 0.1559, 0.04681), (0.01528, 0.1552, 0.04681), (0.01606, 0.163, 0.03889), (0.03042, 0.1529, 0.04681), (0.03196, 0.1607, 0.03889), (0.04526, 0.1492, 0.04681), (0.04756, 0.1568, 0.03889), (0.05966, 0.144, 0.04681), (0.06269, 0.1514, 0.03889), (0.07349, 0.1375, 0.04681), (0.07723, 0.1445, 0.03889), (0.08662, 0.1296, 0.04681), (0.09102, 0.1362, 0.03889), (0.0989, 0.1205, 0.04681), (0.1039, 0.1266, 0.03889), (0.1102, 0.1102, 0.04681), (0.1158, 0.1158, 0.03889), (0.1205, 0.0989, 0.04681), (0.1266, 0.1039, 0.03889), (0.1296, 0.08662, 0.04681), (0.1362, 0.09102, 0.03889), (0.1375, 0.07349, 0.04681), (0.1445, 0.07723, 0.03889), (0.144, 0.05966, 0.04681), (0.1514, 0.06269, 0.03889), (0.1492, 0.04526, 0.04681), (0.1568, 0.04756, 0.03889), (0.1529, 0.03042, 0.04681), (0.1607, 0.03196, 0.03889), (0.1552, 0.01528, 0.04681), (0.163, 0.01606, 0.03889), (0.1559, -2.821e-08, 0.04681), (0.1638, -2.95e-08, 0.03889), (0.1552, -0.01528, 0.04681), (0.163, -0.01606, 0.03889), (0.1529, -0.03042, 0.04681), (0.1607, -0.03196, 0.03889), (0.1492, -0.04526, 0.04681), (0.1568, -0.04756, 0.03889), (0.144, -0.05966, 0.04681), (0.1514, -0.06269, 0.03889), (0.1375, -0.07349, 0.04681), (0.1445, -0.07723, 0.03889), (0.1296, -0.08662, 0.04681), (0.1362, -0.09102, 0.03889), (0.1205, -0.0989, 0.04681), (0.1266, -0.1039, 0.03889), (0.1102, -0.1102, 0.04681), (0.1158, -0.1158, 0.03889), (0.0989, -0.1205, 0.04681), (0.1039, -0.1266, 0.03889), (0.08662, -0.1296, 0.04681), (0.09102, -0.1362, 0.03889), (0.07349, -0.1375, 0.04681), (0.07723, -0.1445, 0.03889), (0.05966, -0.144, 0.04681), (0.06269, -0.1514, 0.03889), (0.04526, -0.1492, 0.04681), (0.04756, -0.1568, 0.03889), (0.03042, -0.1529, 0.04681), (0.03196, -0.1607, 0.03889), (0.01528, -0.1552, 0.04681), (0.01606, -0.163, 0.03889), (-1.328e-07, -0.1559, 0.04681), (-1.391e-07, -0.1638, 0.03889), (-0.01528, -0.1552, 0.04681), (-0.01606, -0.163, 0.03889), (-0.03042, -0.1529, 0.04681), (-0.03196, -0.1607, 0.03889), (-0.04526, -0.1492, 0.04681), (-0.04756, -0.1568, 0.03889), (-0.05966, -0.144, 0.04681), (-0.06269, -0.1514, 0.03889), (-0.07349, -0.1375, 0.04681), (-0.07723, -0.1445, 0.03889), (-0.08662, -0.1296, 0.04681), (-0.09102, -0.1362, 0.03889), (-0.0989, -0.1205, 0.04681), (-0.1039, -0.1266, 0.03889), (-0.1102, -0.1102, 0.04681), (-0.1158, -0.1158, 0.03889), (-0.1205, -0.0989, 0.04681), (-0.1266, -0.1039, 0.03889), (-0.1296, -0.08662, 0.04681), (-0.1362, -0.09102, 0.03889), (-0.1375, -0.07349, 0.04681), (-0.1445, -0.07723, 0.03889), (-0.144, -0.05966, 0.04681), (-0.1514, -0.06269, 0.03889), (-0.1492, -0.04526, 0.04681), (-0.1568, -0.04756, 0.03889), (-0.1529, -0.03042, 0.04681), (-0.1607, -0.03196, 0.03889), (-0.1552, -0.01528, 0.04681), (-0.163, -0.01606, 0.03889), (-0.1559, -7.529e-08, 0.04681), (-0.1638, -7.898e-08, 0.03889), (-0.1552, 0.01528, 0.04681), (-0.163, 0.01606, 0.03889), (-0.1529, 0.03042, 0.04681), (-0.1607, 0.03196, 0.03889), (-0.1492, 0.04526, 0.04681), (-0.1568, 0.04756, 0.03889), (-0.144, 0.05966, 0.04681), (-0.1514, 0.06269, 0.03889), (-0.1375, 0.07349, 0.04681), (-0.1445, 0.07723, 0.03889), (-0.1296, 0.08662, 0.04681), (-0.1362, 0.09102, 0.03889), (-0.1205, 0.0989, 0.04681), (-0.1266, 0.1039, 0.03889), (-0.1102, 0.1102, 0.04681), (-0.1158, 0.1158, 0.03889), (-0.0989, 0.1205, 0.04681), (-0.1039, 0.1266, 0.03889), (-0.08662, 0.1296, 0.04681), (-0.09102, 0.1362, 0.03889), (-0.07349, 0.1375, 0.04681), (-0.07723, 0.1445, 0.03889), (-0.05966, 0.144, 0.04681), (-0.06269, 0.1514, 0.03889), (-0.04526, 0.1492, 0.04681), (-0.04756, 0.1568, 0.03889), (-0.03042, 0.1529, 0.04681), (-0.03196, 0.1607, 0.03889), (-0.01528, 0.1552, 0.04681), (-0.01606, 0.163, 0.03889), (-0.007604, 0.03823, 0.05803), (-0.01492, 0.03601, 0.05803), (-0.01131, 0.0373, 0.05803), (-0.01837, 0.03437, 0.05803), (-0.02473, 0.03013, 0.05803), (-0.02165, 0.03241, 0.05803), (-0.02756, 0.02756, 0.05803), (-0.03241, 0.02165, 0.05803), (-0.03013, 0.02473, 0.05803), (-0.03437, 0.01837, 0.05803), (-0.0373, 0.01131, 0.05803), (-0.03601, 0.01492, 0.05803), (-0.03823, 0.007604, 0.05803), (-0.03898, -2.093e-08, 0.05803), (-0.03879, 0.00382, 0.05803), (-0.03879, -0.00382, 0.05803), (-0.0373, -0.01131, 0.05803), (-0.03823, -0.007604, 0.05803), (-0.03601, -0.01492, 0.05803), (-0.03241, -0.02165, 0.05803), (-0.03437, -0.01837, 0.05803), (-0.03013, -0.02473, 0.05803), (-0.02473, -0.03013, 0.05803), (-0.02756, -0.02756, 0.05803), (-0.02165, -0.03241, 0.05803), (-0.01492, -0.03601, 0.05803), (-0.01837, -0.03437, 0.05803), (-0.01131, -0.0373, 0.05803), (-0.00382, -0.03879, 0.05803), (-0.007604, -0.03823, 0.05803), (-3.893e-08, -0.03898, 0.05803), (0.007604, -0.03823, 0.05803), (0.00382, -0.03879, 0.05803), (0.01131, -0.0373, 0.05803), (0.01837, -0.03437, 0.05803), (0.01492, -0.03601, 0.05803), (0.02165, -0.03241, 0.05803), (0.02756, -0.02756, 0.05803), (0.02473, -0.03013, 0.05803), (0.03013, -0.02473, 0.05803), (0.03437, -0.01837, 0.05803), (0.03241, -0.02165, 0.05803), (0.03601, -0.01492, 0.05803), (0.03823, -0.007604, 0.05803), (0.0373, -0.01131, 0.05803), (0.03879, -0.00382, 0.05803), (0.03879, 0.00382, 0.05803), (0.03898, -9.16e-09, 0.05803), (0.03823, 0.007604, 0.05803), (0.03601, 0.01492, 0.05803), (0.0373, 0.01131, 0.05803), (0.03437, 0.01837, 0.05803), (0.03013, 0.02473, 0.05803), (0.03241, 0.02165, 0.05803), (0.02756, 0.02756, 0.05803), (0.02165, 0.03241, 0.05803), (0.02473, 0.03013, 0.05803), (0.01837, 0.03437, 0.05803), (0.01131, 0.0373, 0.05803), (0.01492, 0.03601, 0.05803), (0.007604, 0.03823, 0.05803), (0.00382, 0.03879, 0.05803), (-0.01146, 0.1164, 0.05352), (-7.648e-09, 0.1169, 0.05352), (-7.648e-09, 0.03898, 0.05803), (0.01146, 0.1164, 0.05352), (-0.00382, 0.03879, 0.05803), (0.02281, 0.1147, 0.05352), (0.03394, 0.1119, 0.05352), (0.04475, 0.108, 0.05352), (0.05512, 0.1031, 0.05352), (0.06496, 0.09722, 0.05352), (0.07418, 0.09039, 0.05352), (0.08268, 0.08268, 0.05352), (0.09039, 0.07418, 0.05352), (0.09722, 0.06496, 0.05352), (0.1031, 0.05512, 0.05352), (0.108, 0.04475, 0.05352), (0.1119, 0.03394, 0.05352), (0.1147, 0.02281, 0.05352), (0.1164, 0.01146, 0.05352), (0.1169, -2.186e-08, 0.05352), (0.1164, -0.01146, 0.05352), (0.1147, -0.02281, 0.05352), (0.1119, -0.03394, 0.05352), (0.108, -0.04475, 0.05352), (0.1031, -0.05512, 0.05352), (0.09722, -0.06496, 0.05352), (0.09039, -0.07418, 0.05352), (0.08268, -0.08268, 0.05352), (0.07418, -0.09039, 0.05352), (0.06496, -0.09722, 0.05352), (0.05512, -0.1031, 0.05352), (0.04475, -0.108, 0.05352), (0.03394, -0.1119, 0.05352), (0.02281, -0.1147, 0.05352), (0.01146, -0.1164, 0.05352), (-1.015e-07, -0.1169, 0.05352), (-0.01146, -0.1164, 0.05352), (-0.02281, -0.1147, 0.05352), (-0.03394, -0.1119, 0.05352), (-0.04475, -0.108, 0.05352), (-0.05512, -0.1031, 0.05352), (-0.06496, -0.09722, 0.05352), (-0.07418, -0.09039, 0.05352), (-0.08268, -0.08268, 0.05352), (-0.09039, -0.07418, 0.05352), (-0.09722, -0.06496, 0.05352), (-0.1031, -0.05512, 0.05352), (-0.108, -0.04475, 0.05352), (-0.1119, -0.03394, 0.05352), (-0.1147, -0.02281, 0.05352), (-0.1164, -0.01146, 0.05352), (-0.1169, -5.717e-08, 0.05352), (-0.1164, 0.01146, 0.05352), (-0.1147, 0.02281, 0.05352), (-0.1119, 0.03394, 0.05352), (-0.108, 0.04475, 0.05352), (-0.1031, 0.05512, 0.05352), (-0.09722, 0.06496, 0.05352), (-0.09039, 0.07418, 0.05352), (-0.08268, 0.08268, 0.05352), (-0.07418, 0.09039, 0.05352), (-0.06496, 0.09722, 0.05352), (-0.05512, 0.1031, 0.05352), (-0.04475, 0.108, 0.05352), (-0.03394, 0.1119, 0.05352), (-0.02281, 0.1147, 0.05352), (0.01585, 0.1609, 0.042), (-7.046e-09, 0.1617, 0.042), (0.03155, 0.1586, 0.042), (0.04694, 0.1547, 0.042), (0.06188, 0.1494, 0.042), (0.07623, 0.1426, 0.042), (0.08984, 0.1345, 0.042), (0.1026, 0.125, 0.042), (0.1143, 0.1143, 0.042), (0.125, 0.1026, 0.042), (0.1345, 0.08984, 0.042), (0.1426, 0.07623, 0.042), (0.1494, 0.06188, 0.042), (0.1547, 0.04694, 0.042), (0.1586, 0.03155, 0.042), (0.1609, 0.01585, 0.042), (0.1617, -2.89e-08, 0.042), (0.1609, -0.01585, 0.042), (0.1586, -0.03155, 0.042), (0.1547, -0.04694, 0.042), (0.1494, -0.06188, 0.042), (0.1426, -0.07623, 0.042), (0.1345, -0.08984, 0.042), (0.125, -0.1026, 0.042), (0.1143, -0.1143, 0.042), (0.1026, -0.125, 0.042), (0.08984, -0.1345, 0.042), (0.07623, -0.1426, 0.042), (0.06188, -0.1494, 0.042), (0.04694, -0.1547, 0.042), (0.03155, -0.1586, 0.042), (0.01585, -0.1609, 0.042), (-1.368e-07, -0.1617, 0.042), (-0.01585, -0.1609, 0.042), (-0.03155, -0.1586, 0.042), (-0.04694, -0.1547, 0.042), (-0.06188, -0.1494, 0.042), (-0.07623, -0.1426, 0.042), (-0.08984, -0.1345, 0.042), (-0.1026, -0.125, 0.042), (-0.1143, -0.1143, 0.042), (-0.125, -0.1026, 0.042), (-0.1345, -0.08984, 0.042), (-0.1426, -0.07623, 0.042), (-0.1494, -0.06188, 0.042), (-0.1547, -0.04694, 0.042), (-0.1586, -0.03155, 0.042), (-0.1609, -0.01585, 0.042), (-0.1617, -7.773e-08, 0.042), (-0.1609, 0.01585, 0.042), (-0.1586, 0.03155, 0.042), (-0.1547, 0.04694, 0.042), (-0.1494, 0.06188, 0.042), (-0.1426, 0.07623, 0.042), (-0.1345, 0.08984, 0.042), (-0.125, 0.1026, 0.042), (-0.1143, 0.1143, 0.042), (-0.1026, 0.125, 0.042), (-0.08984, 0.1345, 0.042), (-0.07623, 0.1426, 0.042), (-0.06188, 0.1494, 0.042), (-0.04694, 0.1547, 0.042), (-0.03155, 0.1586, 0.042), (-0.01585, 0.1609, 0.042), (-6.623e-09, 0.16, 0.0444), (0.01569, 0.1593, 0.0444), (0.03122, 0.157, 0.0444), (0.04645, 0.1531, 0.0444), (0.06124, 0.1478, 0.0444), (0.07544, 0.1411, 0.0444), (0.08891, 0.1331, 0.0444), (0.1015, 0.1237, 0.0444), (0.1132, 0.1132, 0.0444), (0.1237, 0.1015, 0.0444), (0.1331, 0.08891, 0.0444), (0.1411, 0.07544, 0.0444), (0.1478, 0.06124, 0.0444), (0.1531, 0.04645, 0.0444), (0.157, 0.03122, 0.0444), (0.1593, 0.01569, 0.0444), (0.16, -2.846e-08, 0.0444), (0.1593, -0.01569, 0.0444), (0.157, -0.03122, 0.0444), (0.1531, -0.04645, 0.0444), (0.1478, -0.06124, 0.0444), (0.1411, -0.07544, 0.0444), (0.1331, -0.08891, 0.0444), (0.1237, -0.1015, 0.0444), (0.1132, -0.1132, 0.0444), (0.1015, -0.1237, 0.0444), (0.08891, -0.1331, 0.0444), (0.07544, -0.1411, 0.0444), (0.06124, -0.1478, 0.0444), (0.04645, -0.1531, 0.0444), (0.03122, -0.157, 0.0444), (0.01569, -0.1593, 0.0444), (-1.351e-07, -0.16, 0.0444), (-0.01569, -0.1593, 0.0444), (-0.03122, -0.157, 0.0444), (-0.04645, -0.1531, 0.0444), (-0.06124, -0.1478, 0.0444), (-0.07544, -0.1411, 0.0444), (-0.08891, -0.1331, 0.0444), (-0.1015, -0.1237, 0.0444), (-0.1132, -0.1132, 0.0444), (-0.1237, -0.1015, 0.0444), (-0.1331, -0.08891, 0.0444), (-0.1411, -0.07544, 0.0444), (-0.1478, -0.06124, 0.0444), (-0.1531, -0.04645, 0.0444), (-0.157, -0.03122, 0.0444), (-0.1593, -0.01569, 0.0444), (-0.16, -7.679e-08, 0.0444), (-0.1593, 0.01569, 0.0444), (-0.157, 0.03122, 0.0444), (-0.1531, 0.04645, 0.0444), (-0.1478, 0.06124, 0.0444), (-0.1411, 0.07544, 0.0444), (-0.1331, 0.08891, 0.0444), (-0.1237, 0.1015, 0.0444), (-0.1132, 0.1132, 0.0444), (-0.1015, 0.1237, 0.0444), (-0.08891, 0.1331, 0.0444), (-0.07544, 0.1411, 0.0444), (-0.06124, 0.1478, 0.0444), (-0.04645, 0.1531, 0.0444), (-0.03122, 0.157, 0.0444), (-0.01569, 0.1593, 0.0444)], [], [(0, 2, 4), (2, 130, 133, 4), (128, 257, 130, 2), (0, 4, 6), (4, 133, 135, 6), (326, 136, 134, 325), (0, 6, 8), (6, 135, 137, 8), (327, 138, 136, 326), (0, 8, 10), (8, 137, 139, 10), (328, 140, 138, 327), (0, 10, 12), (10, 139, 141, 12), (329, 142, 140, 328), (0, 12, 14), (12, 141, 143, 14), (330, 144, 142, 329), (0, 14, 16), (14, 143, 145, 16), (331, 146, 144, 330), (0, 16, 18), (16, 145, 147, 18), (332, 148, 146, 331), (0, 18, 20), (18, 147, 149, 20), (333, 150, 148, 332), (0, 20, 22), (20, 149, 151, 22), (334, 152, 150, 333), (0, 22, 24), (22, 151, 153, 24), (335, 154, 152, 334), (0, 24, 26), (24, 153, 155, 26), (336, 156, 154, 335), (0, 26, 28), (26, 155, 157, 28), (337, 158, 156, 336), (0, 28, 30), (28, 157, 159, 30), (338, 160, 158, 337), (0, 30, 32), (30, 159, 161, 32), (339, 162, 160, 338), (0, 32, 34), (32, 161, 163, 34), (340, 164, 162, 339), (0, 34, 36), (34, 163, 165, 36), (341, 166, 164, 340), (0, 36, 38), (36, 165, 167, 38), (342, 168, 166, 341), (0, 38, 40), (38, 167, 169, 40), (343, 170, 168, 342), (0, 40, 42), (40, 169, 171, 42), (344, 172, 170, 343), (0, 42, 44), (42, 171, 173, 44), (345, 174, 172, 344), (0, 44, 46), (44, 173, 175, 46), (346, 176, 174, 345), (0, 46, 48), (46, 175, 177, 48), (347, 178, 176, 346), (0, 48, 50), (48, 177, 179, 50), (0, 50, 52), (50, 179, 181, 52), (349, 182, 180, 348), (0, 52, 54), (52, 181, 183, 54), (350, 184, 182, 349), (0, 54, 56), (54, 183, 185, 56), (351, 186, 184, 350), (0, 56, 58), (56, 185, 187, 58), (352, 188, 186, 351), (0, 58, 60), (58, 187, 189, 60), (353, 190, 188, 352), (0, 60, 62), (60, 189, 191, 62), (354, 192, 190, 353), (0, 62, 64), (62, 191, 193, 64), (355, 194, 192, 354), (0, 64, 66), (64, 193, 195, 66), (356, 196, 194, 355), (0, 66, 68), (66, 195, 197, 68), (357, 198, 196, 356), (0, 68, 70), (68, 197, 199, 70), (358, 200, 198, 357), (0, 70, 72), (70, 199, 201, 72), (359, 202, 200, 358), (0, 72, 74), (72, 201, 203, 74), (360, 204, 202, 359), (0, 74, 76), (74, 203, 205, 76), (361, 206, 204, 360), (0, 76, 78), (76, 205, 207, 78), (362, 208, 206, 361), (0, 78, 80), (78, 207, 209, 80), (363, 210, 208, 362), (0, 80, 82), (80, 209, 211, 82), (364, 212, 210, 363), (0, 82, 84), (82, 211, 213, 84), (365, 214, 212, 364), (0, 84, 86), (84, 213, 215, 86), (366, 216, 214, 365), (0, 86, 88), (86, 215, 217, 88), (367, 218, 216, 366), (0, 88, 90), (88, 217, 219, 90), (368, 220, 218, 367), (0, 90, 92), (90, 219, 221, 92), (369, 222, 220, 368), (0, 92, 94), (92, 221, 223, 94), (370, 224, 222, 369), (0, 94, 96), (94, 223, 225, 96), (371, 226, 224, 370), (0, 96, 98), (96, 225, 227, 98), (372, 228, 226, 371), (0, 98, 100), (98, 227, 229, 100), (373, 230, 228, 372), (0, 100, 102), (100, 229, 231, 102), (374, 232, 230, 373), (0, 102, 104), (102, 231, 233, 104), (375, 234, 232, 374), (0, 104, 106), (104, 233, 235, 106), (376, 236, 234, 375), (0, 106, 108), (106, 235, 237, 108), (377, 238, 236, 376), (0, 108, 110), (108, 237, 239, 110), (378, 240, 238, 377), (0, 110, 112), (110, 239, 241, 112), (379, 242, 240, 378), (0, 112, 114), (112, 241, 243, 114), (380, 244, 242, 379), (0, 114, 116), (114, 243, 245, 116), (381, 246, 244, 380), (0, 116, 118), (116, 245, 247, 118), (382, 248, 246, 381), (0, 118, 120), (118, 247, 249, 120), (383, 250, 248, 382), (0, 120, 122), (120, 249, 251, 122), (384, 252, 250, 383), (0, 122, 124), (122, 251, 253, 124), (385, 254, 252, 384), (0, 124, 126), (124, 253, 255, 126), (320, 256, 254, 385), (0, 126, 128), (126, 255, 257, 128), (319, 127, 129, 322), (0, 128, 2), (325, 134, 132, 323), (321, 131, 256, 320), (451, 450, 131, 132), (452, 451, 132, 134), (453, 452, 134, 136), (454, 453, 136, 138), (455, 454, 138, 140), (456, 455, 140, 142), (457, 456, 142, 144), (458, 457, 144, 146), (459, 458, 146, 148), (460, 459, 148, 150), (461, 460, 150, 152), (462, 461, 152, 154), (463, 462, 154, 156), (464, 463, 156, 158), (465, 464, 158, 160), (466, 465, 160, 162), (467, 466, 162, 164), (468, 467, 164, 166), (469, 468, 166, 168), (470, 469, 168, 170), (471, 470, 170, 172), (472, 471, 172, 174), (473, 472, 174, 176), (474, 473, 176, 178), (475, 474, 178, 180), (476, 475, 180, 182), (477, 476, 182, 184), (478, 477, 184, 186), (479, 478, 186, 188), (480, 479, 188, 190), (481, 480, 190, 192), (482, 481, 192, 194), (483, 482, 194, 196), (484, 483, 196, 198), (485, 484, 198, 200), (486, 485, 200, 202), (487, 486, 202, 204), (488, 487, 204, 206), (489, 488, 206, 208), (490, 489, 208, 210), (491, 490, 210, 212), (492, 491, 212, 214), (493, 492, 214, 216), (494, 493, 216, 218), (495, 494, 218, 220), (496, 495, 220, 222), (497, 496, 222, 224), (498, 497, 224, 226), (499, 498, 226, 228), (500, 499, 228, 230), (501, 500, 230, 232), (502, 501, 232, 234), (503, 502, 234, 236), (504, 503, 236, 238), (505, 504, 238, 240), (506, 505, 240, 242), (507, 506, 242, 244), (508, 507, 244, 246), (509, 508, 246, 248), (510, 509, 248, 250), (511, 510, 250, 252), (512, 511, 252, 254), (513, 512, 254, 256), (450, 513, 256, 131), (323, 132, 131, 321), (322, 129, 125, 324), (318, 123, 127, 319), (324, 125, 3, 258), (258, 3, 5, 260), (260, 5, 7, 259), (259, 7, 9, 261), (261, 9, 11, 263), (263, 11, 13, 262), (262, 13, 15, 264), (264, 15, 17, 266), (266, 17, 19, 265), (265, 19, 21, 267), (267, 21, 23, 269), (269, 23, 25, 268), (268, 25, 27, 270), (270, 27, 29, 272), (272, 29, 31, 271), (271, 31, 33, 273), (273, 33, 35, 275), (275, 35, 37, 274), (274, 37, 39, 276), (276, 39, 41, 278), (278, 41, 43, 277), (277, 43, 45, 279), (279, 45, 47, 281), (281, 47, 49, 280), (280, 49, 51, 282), (282, 51, 53, 284), (284, 53, 55, 283), (283, 55, 57, 285), (285, 57, 59, 287), (287, 59, 61, 286), (286, 61, 63, 288), (288, 63, 65, 290), (290, 65, 67, 289), (289, 67, 69, 291), (291, 69, 71, 293), (293, 71, 73, 292), (292, 73, 75, 294), (294, 75, 77, 296), (296, 77, 79, 295), (295, 79, 81, 297), (297, 81, 83, 299), (299, 83, 85, 298), (298, 85, 87, 300), (300, 87, 89, 302), (302, 89, 91, 301), (301, 91, 93, 303), (303, 93, 95, 305), (305, 95, 97, 304), (304, 97, 99, 306), (306, 99, 101, 308), (308, 101, 103, 307), (307, 103, 105, 309), (309, 105, 107, 311), (311, 107, 109, 310), (310, 109, 111, 312), (312, 111, 113, 314), (314, 113, 115, 313), (313, 115, 117, 315), (315, 117, 119, 317), (317, 119, 121, 316), (316, 121, 123, 318), (1, 316, 318), (1, 317, 316), (1, 315, 317), (1, 313, 315), (1, 314, 313), (1, 312, 314), (1, 310, 312), (1, 311, 310), (1, 309, 311), (1, 307, 309), (1, 308, 307), (1, 306, 308), (1, 304, 306), (1, 305, 304), (1, 303, 305), (1, 301, 303), (1, 302, 301), (1, 300, 302), (1, 298, 300), (1, 299, 298), (1, 297, 299), (1, 295, 297), (1, 296, 295), (1, 294, 296), (1, 292, 294), (1, 293, 292), (1, 291, 293), (1, 289, 291), (1, 290, 289), (1, 288, 290), (1, 286, 288), (1, 287, 286), (1, 285, 287), (1, 283, 285), (1, 284, 283), (1, 282, 284), (1, 280, 282), (1, 281, 280), (1, 279, 281), (1, 277, 279), (1, 278, 277), (1, 276, 278), (1, 274, 276), (1, 275, 274), (1, 273, 275), (1, 271, 273), (1, 272, 271), (1, 270, 272), (1, 268, 270), (1, 269, 268), (1, 267, 269), (1, 265, 267), (1, 266, 265), (1, 264, 266), (1, 262, 264), (1, 263, 262), (1, 261, 263), (1, 259, 261), (1, 260, 259), (1, 258, 260), (1, 324, 258), (1, 318, 319), (1, 322, 324), (127, 323, 321, 129), (129, 321, 320, 125), (123, 325, 323, 127), (1, 319, 322), (125, 320, 385, 3), (3, 385, 384, 5), (5, 384, 383, 7), (7, 383, 382, 9), (9, 382, 381, 11), (11, 381, 380, 13), (13, 380, 379, 15), (15, 379, 378, 17), (17, 378, 377, 19), (19, 377, 376, 21), (21, 376, 375, 23), (23, 375, 374, 25), (25, 374, 373, 27), (27, 373, 372, 29), (29, 372, 371, 31), (31, 371, 370, 33), (33, 370, 369, 35), (35, 369, 368, 37), (37, 368, 367, 39), (39, 367, 366, 41), (41, 366, 365, 43), (43, 365, 364, 45), (45, 364, 363, 47), (47, 363, 362, 49), (49, 362, 361, 51), (51, 361, 360, 53), (53, 360, 359, 55), (55, 359, 358, 57), (57, 358, 357, 59), (59, 357, 356, 61), (61, 356, 355, 63), (63, 355, 354, 65), (65, 354, 353, 67), (67, 353, 352, 69), (69, 352, 351, 71), (71, 351, 350, 73), (73, 350, 349, 75), (75, 349, 348, 77), (180, 178, 347, 348), (77, 348, 347, 79), (79, 347, 346, 81), (81, 346, 345, 83), (83, 345, 344, 85), (85, 344, 343, 87), (87, 343, 342, 89), (89, 342, 341, 91), (91, 341, 340, 93), (93, 340, 339, 95), (95, 339, 338, 97), (97, 338, 337, 99), (99, 337, 336, 101), (101, 336, 335, 103), (103, 335, 334, 105), (105, 334, 333, 107), (107, 333, 332, 109), (109, 332, 331, 111), (111, 331, 330, 113), (113, 330, 329, 115), (115, 329, 328, 117), (117, 328, 327, 119), (119, 327, 326, 121), (121, 326, 325, 123), (130, 257, 449, 387), (257, 255, 448, 449), (255, 253, 447, 448), (253, 251, 446, 447), (251, 249, 445, 446), (249, 247, 444, 445), (247, 245, 443, 444), (245, 243, 442, 443), (243, 241, 441, 442), (241, 239, 440, 441), (239, 237, 439, 440), (237, 235, 438, 439), (235, 233, 437, 438), (233, 231, 436, 437), (231, 229, 435, 436), (229, 227, 434, 435), (227, 225, 433, 434), (225, 223, 432, 433), (223, 221, 431, 432), (221, 219, 430, 431), (219, 217, 429, 430), (217, 215, 428, 429), (215, 213, 427, 428), (213, 211, 426, 427), (211, 209, 425, 426), (209, 207, 424, 425), (207, 205, 423, 424), (205, 203, 422, 423), (203, 201, 421, 422), (201, 199, 420, 421), (199, 197, 419, 420), (197, 195, 418, 419), (195, 193, 417, 418), (193, 191, 416, 417), (191, 189, 415, 416), (189, 187, 414, 415), (187, 185, 413, 414), (185, 183, 412, 413), (183, 181, 411, 412), (181, 179, 410, 411), (179, 177, 409, 410), (177, 175, 408, 409), (175, 173, 407, 408), (173, 171, 406, 407), (171, 169, 405, 406), (169, 167, 404, 405), (167, 165, 403, 404), (165, 163, 402, 403), (163, 161, 401, 402), (161, 159, 400, 401), (159, 157, 399, 400), (157, 155, 398, 399), (155, 153, 397, 398), (153, 151, 396, 397), (151, 149, 395, 396), (149, 147, 394, 395), (147, 145, 393, 394), (145, 143, 392, 393), (143, 141, 391, 392), (141, 139, 390, 391), (139, 137, 389, 390), (137, 135, 388, 389), (135, 133, 386, 388), (133, 130, 387, 386), (387, 449, 513, 450), (449, 448, 512, 513), (448, 447, 511, 512), (447, 446, 510, 511), (446, 445, 509, 510), (445, 444, 508, 509), (444, 443, 507, 508), (443, 442, 506, 507), (442, 441, 505, 506), (441, 440, 504, 505), (440, 439, 503, 504), (439, 438, 502, 503), (438, 437, 501, 502), (437, 436, 500, 501), (436, 435, 499, 500), (435, 434, 498, 499), (434, 433, 497, 498), (433, 432, 496, 497), (432, 431, 495, 496), (431, 430, 494, 495), (430, 429, 493, 494), (429, 428, 492, 493), (428, 427, 491, 492), (427, 426, 490, 491), (426, 425, 489, 490), (425, 424, 488, 489), (424, 423, 487, 488), (423, 422, 486, 487), (422, 421, 485, 486), (421, 420, 484, 485), (420, 419, 483, 484), (419, 418, 482, 483), (418, 417, 481, 482), (417, 416, 480, 481), (416, 415, 479, 480), (415, 414, 478, 479), (414, 413, 477, 478), (413, 412, 476, 477), (412, 411, 475, 476), (411, 410, 474, 475), (410, 409, 473, 474), (409, 408, 472, 473), (408, 407, 471, 472), (407, 406, 470, 471), (406, 405, 469, 470), (405, 404, 468, 469), (404, 403, 467, 468), (403, 402, 466, 467), (402, 401, 465, 466), (401, 400, 464, 465), (400, 399, 463, 464), (399, 398, 462, 463), (398, 397, 461, 462), (397, 396, 460, 461), (396, 395, 459, 460), (395, 394, 458, 459), (394, 393, 457, 458), (393, 392, 456, 457), (392, 391, 455, 456), (391, 390, 454, 455), (390, 389, 453, 454), (389, 388, 452, 453), (388, 386, 451, 452), (386, 387, 450, 451)])
me_cylinder_002.polygons.foreach_set('use_smooth', [True] * 576)
me_cylinder_002.use_remesh_preserve_volume = False
me_cylinder_002.use_remesh_preserve_attributes = False
me_cylinder_002.use_mirror_vertex_groups = False
me_cylinder_002.update()

# ---- objects
ob_color = bpy.data.objects.new('COLOR', me_cylinder_001)
ob_button = bpy.data.objects.new('BUTTON', me_cylinder_002)

# ---- transforms, parenting, visibility, modifiers, constraints
ob_color.location = (0.0, 0.0, 0.0)
ob_color.lineart.crease_threshold = 0.0
ob_button.location = (0.0, 0.0, 0.05)
ob_button.lineart.crease_threshold = 0.0

# ---- collection membership
col_collection_1.objects.link(ob_color)
col_collection_2.objects.link(ob_button)

# ---- scene / render settings (as saved in the file)
scene.frame_start = 1; scene.frame_end = 250; scene.frame_set(49)
scene.render.engine = 'BLENDER_EEVEE_NEXT'
scene.render.resolution_percentage = 50
scene.render.dither_intensity = 0.0
scene.cycles.use_denoising = False
scene.cycles.samples = 128
scene.cycles.sampling_pattern = 'TABULATED_SOBOL'
scene.cycles.light_sampling_threshold = 0.0
scene.cycles.use_adaptive_sampling = False
scene.cycles.use_light_tree = False
scene.cycles.blur_glossy = 0.0
scene.cycles.sample_clamp_indirect = 0.0
scene.view_settings.view_transform = 'Standard'
bpy.context.view_layer.update()

# ---- added for rendering (the .blend has no active camera and no usable light): camera, sun + grey world if the file has none
cam_auto = bpy.data.cameras.new('AutoCamera')
cam_auto.lens = 50.0
cam_auto.sensor_width = 36.0
cam_auto.clip_end = 1000.0
ob_auto_camera = bpy.data.objects.new('AutoCamera', cam_auto)
scene.collection.objects.link(ob_auto_camera)
ob_auto_camera.location = (0.632931, -0.759517, 0.537231)
ob_auto_camera.rotation_euler = (1.09748, -7.21219e-08, 0.694738)
scene.camera = ob_auto_camera
light_auto_sun = bpy.data.lights.new('AutoSun', 'SUN')
light_auto_sun.energy = 3.0
light_auto_sun.angle = 0.0523599
ob_auto_sun = bpy.data.objects.new('AutoSun', light_auto_sun)
scene.collection.objects.link(ob_auto_sun)
ob_auto_sun.rotation_euler = (0.872665, 0.174533, 0.523599)
if scene.world is None:
    world_auto = bpy.data.worlds.new('AutoWorld')
    world_auto.color = (0.3, 0.3, 0.3)
    scene.world = world_auto
bpy.context.view_layer.update()
